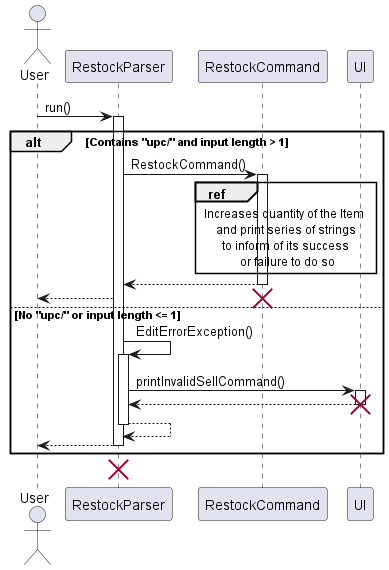

The diagram above was rendered by PlantUML. Its source (embedded in the PNG):
@startuml
'https://plantuml.com/sequence-diagram
actor User
participant RestockParser
User->RestockParser:run()
activate RestockParser

alt Contains "upc/" and input length > 1
RestockParser->RestockCommand: RestockCommand()
activate RestockCommand
ref over RestockCommand,UI: Increases quantity of the Item \n and print series of strings \n to inform of its success \n or failure to do so
RestockCommand-->RestockParser:
deactivate RestockCommand
RestockParser-->User:

destroy RestockCommand
else No "upc/" or input length <= 1
RestockParser->RestockParser: EditErrorException()
activate RestockParser
RestockParser->UI:printInvalidSellCommand()
activate UI
UI-->RestockParser:
deactivate UI
destroy UI
RestockParser-->RestockParser:
deactivate RestockParser
RestockParser-->User:
deactivate RestockParser
end
deactivate RestockParser
destroy RestockParser
@enduml